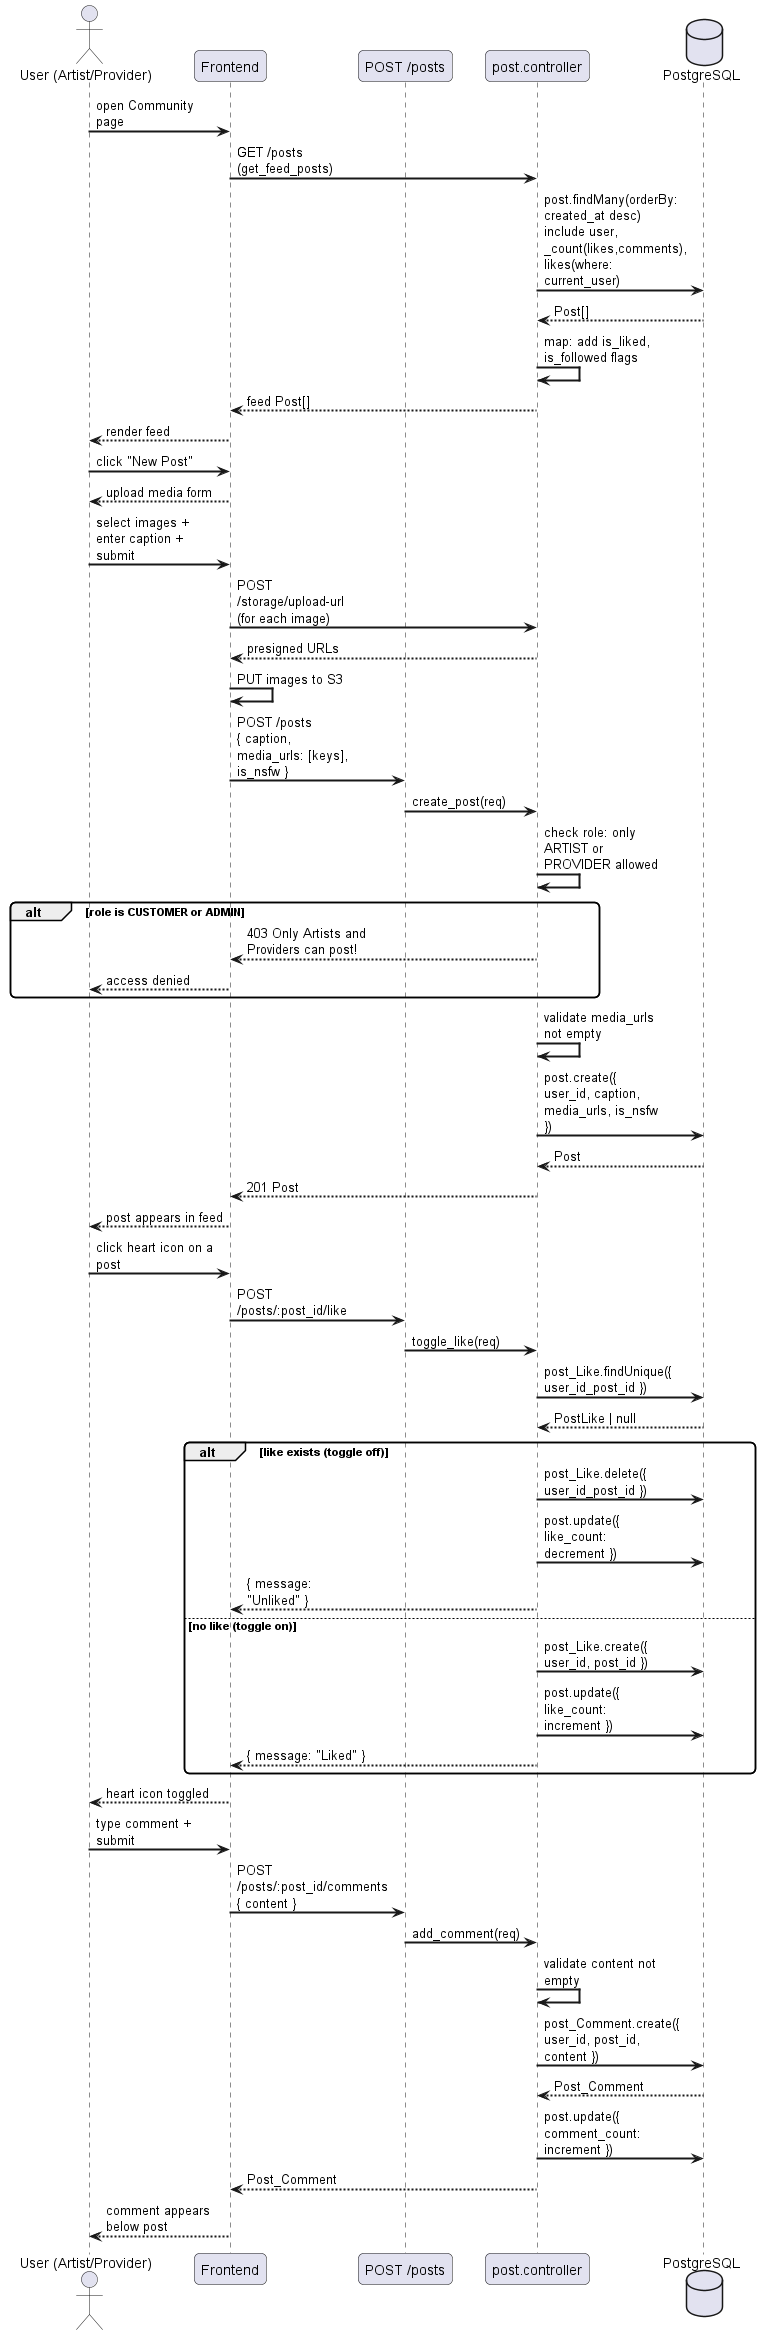

The diagram above was rendered by PlantUML. Its source (embedded in the PNG):
@startuml
skinparam sequenceArrowThickness 2
skinparam roundcorner 10
skinparam maxmessagesize 120

actor "User (Artist/Provider)" as U
participant "Frontend" as FE
participant "POST /posts" as API
participant "post.controller" as PC
database "PostgreSQL" as DB

U -> FE : open Community page
FE -> PC : GET /posts (get_feed_posts)
PC -> DB : post.findMany(orderBy: created_at desc)\ninclude user, _count(likes,comments), likes(where: current_user)
DB --> PC : Post[]
PC -> PC : map: add is_liked, is_followed flags
PC --> FE : feed Post[]
FE --> U : render feed

U -> FE : click "New Post"
FE --> U : upload media form
U -> FE : select images + enter caption + submit
FE -> PC : POST /storage/upload-url (for each image)
PC --> FE : presigned URLs
FE -> FE : PUT images to S3
FE -> API : POST /posts\n{ caption, media_urls: [keys], is_nsfw }
API -> PC : create_post(req)
PC -> PC : check role: only ARTIST or PROVIDER allowed
alt role is CUSTOMER or ADMIN
    PC --> FE : 403 Only Artists and Providers can post!
    FE --> U : access denied
end
PC -> PC : validate media_urls not empty
PC -> DB : post.create({ user_id, caption, media_urls, is_nsfw })
DB --> PC : Post
PC --> FE : 201 Post
FE --> U : post appears in feed

U -> FE : click heart icon on a post
FE -> API : POST /posts/:post_id/like
API -> PC : toggle_like(req)
PC -> DB : post_Like.findUnique({ user_id_post_id })
DB --> PC : PostLike | null
alt like exists (toggle off)
    PC -> DB : post_Like.delete({ user_id_post_id })
    PC -> DB : post.update({ like_count: decrement })
    PC --> FE : { message: "Unliked" }
else no like (toggle on)
    PC -> DB : post_Like.create({ user_id, post_id })
    PC -> DB : post.update({ like_count: increment })
    PC --> FE : { message: "Liked" }
end
FE --> U : heart icon toggled

U -> FE : type comment + submit
FE -> API : POST /posts/:post_id/comments\n{ content }
API -> PC : add_comment(req)
PC -> PC : validate content not empty
PC -> DB : post_Comment.create({ user_id, post_id, content })
DB --> PC : Post_Comment
PC -> DB : post.update({ comment_count: increment })
PC --> FE : Post_Comment
FE --> U : comment appears below post
@enduml